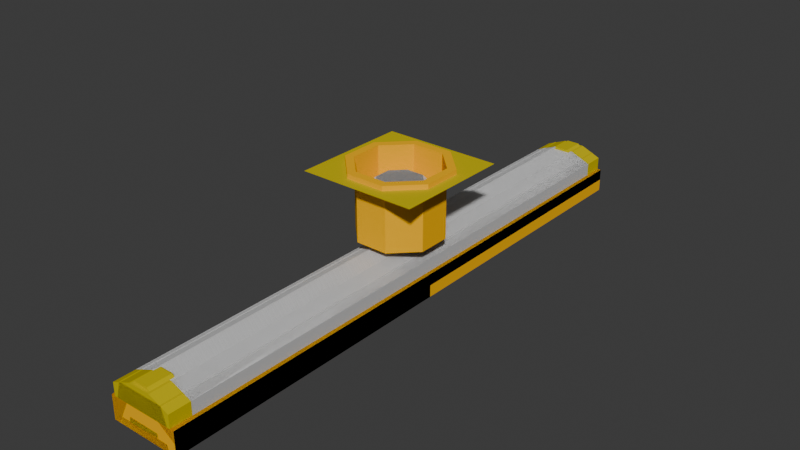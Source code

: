# Source: interior_light.blend  (saved by Blender 4.5.87; exported with 4.5.12 LTS)
import bpy
from mathutils import Matrix  # noqa: F401  (used for matrix-valued properties, if any)

bpy.ops.wm.read_factory_settings(use_empty=True)
scene = bpy.context.scene
scene.name = 'Scene'

# ---- collections
col_collection = bpy.data.collections.new('Collection'); scene.collection.children.link(col_collection)
col_type1 = bpy.data.collections.new('type1'); scene.collection.children.link(col_type1)
col_type2 = bpy.data.collections.new('type2'); scene.collection.children.link(col_type2)
col_type3 = bpy.data.collections.new('type3'); scene.collection.children.link(col_type3)
col_type4 = bpy.data.collections.new('type4'); scene.collection.children.link(col_type4)
col_type5 = bpy.data.collections.new('type5'); scene.collection.children.link(col_type5)
col_downlight = bpy.data.collections.new('downlight'); scene.collection.children.link(col_downlight)

# ---- materials (node trees are filled in below, after node groups)
mat_color_c01 = bpy.data.materials.new('Color_C01')
mat_color_c01.diffuse_color = (1.0, 0.4941, 0.0, 1.0)
mat_color_lightgray = bpy.data.materials.new('color_lightgray')
mat_color_lightgray.diffuse_color = (0.7843, 0.7843, 0.7843, 1.0)
mat_color_white = bpy.data.materials.new('color_white')
mat_color_c02 = bpy.data.materials.new('Color_C02')
mat_color_c02.diffuse_color = (0.6078, 0.4902, 0.0, 1.0)
mat_materialadditive = bpy.data.materials.new('MATERIALadditive')
mat_materialadditive.diffuse_color = (1.0, 1.0, 1.0, 0.7608)
mat_materialglass = bpy.data.materials.new('MATERIALglass')
mat_auto_5 = bpy.data.materials.new('__auto_5')
mat_auto_5.diffuse_color = (0.3294, 0.3294, 0.3294, 1.0)

# ---- material node trees
mat_color_c01.use_nodes = True; mat_color_c01.node_tree.nodes.clear()
_N = mat_color_c01.node_tree.nodes; _L = mat_color_c01.node_tree.links
n0 = _N.new('ShaderNodeBsdfPrincipled'); n0.name = 'プリンシプルBSDF'; n0.location = (0, 300)
n0.inputs[0].default_value = (1.0, 0.4941, 0.0, 1.0)
n0.inputs[13].default_value = 0.0
n1 = _N.new('ShaderNodeOutputMaterial'); n1.name = 'マテリアル出力'; n1.location = (300, 300)
_L.new(n0.outputs[0], n1.inputs[0])
n1.is_active_output = True
mat_color_lightgray.use_nodes = True; mat_color_lightgray.node_tree.nodes.clear()
_N = mat_color_lightgray.node_tree.nodes; _L = mat_color_lightgray.node_tree.links
n0 = _N.new('ShaderNodeBsdfPrincipled'); n0.name = 'プリンシプルBSDF'; n0.location = (0, 300)
n0.inputs[0].default_value = (0.7843, 0.7843, 0.7843, 1.0)
n0.inputs[13].default_value = 0.0
n1 = _N.new('ShaderNodeOutputMaterial'); n1.name = 'マテリアル出力'; n1.location = (300, 300)
_L.new(n0.outputs[0], n1.inputs[0])
n1.is_active_output = True
mat_color_white.use_nodes = True; mat_color_white.node_tree.nodes.clear()
_N = mat_color_white.node_tree.nodes; _L = mat_color_white.node_tree.links
n0 = _N.new('ShaderNodeBsdfPrincipled'); n0.name = 'プリンシプルBSDF'; n0.location = (10, 300)
n0.inputs[0].default_value = (1.0, 1.0, 1.0, 1.0)
n1 = _N.new('ShaderNodeOutputMaterial'); n1.name = 'マテリアル出力'; n1.location = (300, 300)
_L.new(n0.outputs[0], n1.inputs[0])
n1.is_active_output = True
mat_color_c02.use_nodes = True; mat_color_c02.node_tree.nodes.clear()
_N = mat_color_c02.node_tree.nodes; _L = mat_color_c02.node_tree.links
n0 = _N.new('ShaderNodeBsdfPrincipled'); n0.name = 'プリンシプルBSDF'; n0.location = (0, 300)
n0.inputs[0].default_value = (0.6078, 0.4902, 0.0, 1.0)
n0.inputs[13].default_value = 0.0
n1 = _N.new('ShaderNodeOutputMaterial'); n1.name = 'マテリアル出力'; n1.location = (300, 300)
_L.new(n0.outputs[0], n1.inputs[0])
n1.is_active_output = True
mat_materialadditive.use_nodes = True; mat_materialadditive.node_tree.nodes.clear()
_N = mat_materialadditive.node_tree.nodes; _L = mat_materialadditive.node_tree.links
n0 = _N.new('ShaderNodeBsdfPrincipled'); n0.name = 'プリンシプルBSDF'; n0.location = (0, 300)
n0.inputs[0].default_value = (1.0, 1.0, 1.0, 0.7608)
n0.inputs[4].default_value = 0.7608
n0.inputs[13].default_value = 0.0
n1 = _N.new('ShaderNodeOutputMaterial'); n1.name = 'マテリアル出力'; n1.location = (300, 300)
_L.new(n0.outputs[0], n1.inputs[0])
n1.is_active_output = True
mat_materialglass.use_nodes = True; mat_materialglass.node_tree.nodes.clear()
_N = mat_materialglass.node_tree.nodes; _L = mat_materialglass.node_tree.links
n0 = _N.new('ShaderNodeBsdfPrincipled'); n0.name = 'プリンシプルBSDF'; n0.location = (10, 300)
n1 = _N.new('ShaderNodeOutputMaterial'); n1.name = 'マテリアル出力'; n1.location = (300, 300)
_L.new(n0.outputs[0], n1.inputs[0])
n1.is_active_output = True
mat_auto_5.use_nodes = True; mat_auto_5.node_tree.nodes.clear()
_N = mat_auto_5.node_tree.nodes; _L = mat_auto_5.node_tree.links
n0 = _N.new('ShaderNodeBsdfPrincipled'); n0.name = 'プリンシプルBSDF'; n0.location = (0, 300)
n0.inputs[0].default_value = (0.3294, 0.3294, 0.3294, 1.0)
n0.inputs[13].default_value = 0.0
n1 = _N.new('ShaderNodeOutputMaterial'); n1.name = 'マテリアル出力'; n1.location = (300, 300)
_L.new(n0.outputs[0], n1.inputs[0])
n1.is_active_output = True

# ---- world
world_world = bpy.data.worlds.new('World'); scene.world = world_world
world_world.use_nodes = True; world_world.node_tree.nodes.clear()
_N = world_world.node_tree.nodes; _L = world_world.node_tree.links
n0 = _N.new('ShaderNodeOutputWorld'); n0.name = 'World Output'; n0.location = (300, 300)
n1 = _N.new('ShaderNodeBackground'); n1.name = 'Background'; n1.location = (10, 300)
n1.inputs[0].default_value = (0.05088, 0.05088, 0.05088, 1.0)
_L.new(n1.outputs[0], n0.inputs[0])
n0.is_active_output = True
world_world.color = (0.05088, 0.05088, 0.05088)
world_world.sun_shadow_jitter_overblur = 0.0

# ---- meshes
me_002 = bpy.data.meshes.new('立方体.002')
me_002.from_pydata([(-0.025, 0.57, -0.075), (-0.025, 0.62, -0.075), (0.025, 0.57, -0.075), (0.025, 0.62, -0.075), (-0.014, 0.57, -0.025), (-0.025, 0.57, -0.036), (-0.025, 0.62, -0.036), (-0.014, 0.62, -0.025), (0.025, 0.57, -0.036), (0.014, 0.57, -0.025), (0.014, 0.62, -0.025), (0.025, 0.62, -0.036), (0.0, 0.57, -0.034), (0.0, 0.55, -0.034), (0.01386, 0.57, -0.042), (0.01386, 0.55, -0.042), (0.01386, 0.57, -0.058), (0.01386, 0.55, -0.058), (0.0, 0.57, -0.066), (0.0, 0.55, -0.066), (-0.01386, 0.57, -0.058), (-0.01386, 0.55, -0.058), (-0.01386, 0.57, -0.042), (-0.01386, 0.55, -0.042), (-0.075, 0.625, -0.125), (0.075, 0.625, -0.125), (-0.025, -0.57, -0.075), (-0.025, -0.62, -0.075), (0.025, -0.57, -0.075), (0.025, -0.62, -0.075), (-0.014, -0.57, -0.025), (-0.025, -0.57, -0.036), (-0.025, -0.62, -0.036), (-0.014, -0.62, -0.025), (0.025, -0.57, -0.036), (0.014, -0.57, -0.025), (0.014, -0.62, -0.025), (0.025, -0.62, -0.036), (0.0, -0.57, -0.034), (0.0, -0.55, -0.034), (0.01386, -0.57, -0.042), (0.01386, -0.55, -0.042), (0.01386, -0.57, -0.058), (0.01386, -0.55, -0.058), (0.0, -0.57, -0.066), (0.0, -0.55, -0.066), (-0.01386, -0.57, -0.058), (-0.01386, -0.55, -0.058), (-0.01386, -0.57, -0.042), (-0.01386, -0.55, -0.042), (-0.075, -0.625, -0.125), (0.075, -0.625, -0.125), (-0.075, 0.625, -0.1), (-0.04, 0.625, -0.075), (-0.04, -0.625, -0.075), (-0.075, -0.625, -0.1), (0.04, 0.625, -0.075), (0.075, 0.625, -0.1), (0.075, -0.625, -0.1), (0.04, -0.625, -0.075), (-8.841e-09, 0.55, -0.034), (-8.841e-09, -0.55, -0.034), (0.01386, 0.55, -0.042), (0.01386, -0.55, -0.042), (0.01386, 0.55, -0.058), (0.01386, -0.55, -0.058), (-8.841e-09, 0.55, -0.066), (-8.841e-09, -0.55, -0.066), (-0.01386, 0.55, -0.058), (-0.01386, -0.55, -0.058), (-0.01386, 0.55, -0.042), (-0.01386, -0.55, -0.042)], [], [(10, 7, 4, 9), (3, 11, 8, 2), (0, 5, 6, 1), (1, 6, 7, 10, 11, 3), (4, 7, 6, 5), (10, 9, 8, 11), (2, 8, 9, 4, 5, 0), (12, 13, 15, 14), (14, 15, 17, 16), (16, 17, 19, 18), (18, 19, 21, 20), (20, 21, 23, 22), (22, 23, 13, 12), (50, 24, 25, 51), (24, 52, 53, 56, 57, 25), (50, 51, 58, 59, 54, 55), (59, 56, 53, 54), (15, 13, 23, 21, 19, 17), (36, 35, 30, 33), (29, 28, 34, 37), (26, 27, 32, 31), (27, 29, 37, 36, 33, 32), (30, 31, 32, 33), (36, 37, 34, 35), (28, 26, 31, 30, 35, 34), (38, 40, 41, 39), (40, 42, 43, 41), (42, 44, 45, 43), (44, 46, 47, 45), (46, 48, 49, 47), (48, 38, 39, 49), (41, 43, 45, 47, 49, 39), (52, 55, 54, 53), (24, 50, 55, 52), (58, 57, 56, 59), (51, 25, 57, 58), (60, 61, 63, 62), (62, 63, 65, 64), (64, 65, 67, 66), (66, 67, 69, 68), (68, 69, 71, 70), (70, 71, 61, 60)])
me_002.polygons.foreach_set('material_index', [3, 3, 3, 3, 3, 3, 3, 1, 1, 1, 1, 1, 1, 0, 0, 0, 0, 1, 3, 3, 3, 3, 3, 3, 3, 1, 1, 1, 1, 1, 1, 1, 0, 0, 0, 0, 2, 2, 2, 2, 2, 2])
_uv = me_002.uv_layers.new(name='UVマップ')
_uv.uv.foreach_set('vector', [0.6917, 0.5, 0.8083, 0.5, 0.8083, 0.75, 0.6917, 0.75, 0.375, 0.5, 0.5717, 0.5, 0.5717, 0.75, 0.375, 0.75, 0.375, 0.0, 0.5717, 0.0, 0.5717, 0.25, 0.375, 0.25, 0.375, 0.25, 0.5717, 0.25, 0.625, 0.3167, 0.625, 0.4333, 0.5717, 0.5, 0.375, 0.5, 0.625, 0.0, 0.625, 0.25, 0.5717, 0.25, 0.5717, 0.0, 0.6917, 0.5, 0.6917, 0.75, 0.5717, 0.75, 0.5717, 0.5, 0.375, 0.75, 0.5717, 0.75, 0.625, 0.8167, 0.625, 0.9333, 0.5717, 1.0, 0.375, 1.0, 1.0, 0.5, 1.0, 1.0, 0.8333, 1.0, 0.8333, 0.5, 0.8333, 0.5, 0.8333, 1.0, 0.6667, 1.0, 0.6667, 0.5, 0.6667, 0.5, 0.6667, 1.0, 0.5, 1.0, 0.5, 0.5, 0.5, 0.5, 0.5, 1.0, 0.3333, 1.0, 0.3333, 0.5, 0.3333, 0.5, 0.3333, 1.0, 0.1667, 1.0, 0.1667, 0.5, 0.1667, 0.5, 0.1667, 1.0, -8.941e-08, 1.0, -8.941e-08, 0.5, 0.125, 0.5, 0.125, 0.5, 0.375, 0.5, 0.375, 0.5, 0.375, 0.25, 0.5, 0.25, 0.625, 0.2917, 0.625, 0.4583, 0.5, 0.5, 0.375, 0.5, 0.375, 0.25, 0.375, 0.5, 0.5, 0.5, 0.625, 0.4583, 0.625, 0.2917, 0.5, 0.25, 0.6667, 0.5, 0.6667, 0.5, 0.8333, 0.5, 0.8333, 0.5, 0.8333, 1.0, -8.941e-08, 1.0, 0.1667, 1.0, 0.3333, 1.0, 0.5, 1.0, 0.6667, 1.0, 0.6917, 0.5, 0.6917, 0.75, 0.8083, 0.75, 0.8083, 0.5, 0.375, 0.5, 0.375, 0.75, 0.5717, 0.75, 0.5717, 0.5, 0.375, 0.0, 0.375, 0.25, 0.5717, 0.25, 0.5717, 0.0, 0.375, 0.25, 0.375, 0.5, 0.5717, 0.5, 0.625, 0.4333, 0.625, 0.3167, 0.5717, 0.25, 0.625, 0.0, 0.5717, 0.0, 0.5717, 0.25, 0.625, 0.25, 0.6917, 0.5, 0.5717, 0.5, 0.5717, 0.75, 0.6917, 0.75, 0.375, 0.75, 0.375, 1.0, 0.5717, 1.0, 0.625, 0.9333, 0.625, 0.8167, 0.5717, 0.75, 1.0, 0.5, 0.8333, 0.5, 0.8333, 1.0, 1.0, 1.0, 0.8333, 0.5, 0.6667, 0.5, 0.6667, 1.0, 0.8333, 1.0, 0.6667, 0.5, 0.5, 0.5, 0.5, 1.0, 0.6667, 1.0, 0.5, 0.5, 0.3333, 0.5, 0.3333, 1.0, 0.5, 1.0, 0.3333, 0.5, 0.1667, 0.5, 0.1667, 1.0, 0.3333, 1.0, 0.1667, 0.5, -8.941e-08, 0.5, -8.941e-08, 1.0, 0.1667, 1.0, 0.8333, 1.0, 0.6667, 1.0, 0.5, 1.0, 0.3333, 1.0, 0.1667, 1.0, -8.941e-08, 1.0, 0.5, 0.25, 0.5, 0.25, 0.625, 0.25, 0.625, 0.25, 0.375, 0.25, 0.375, 0.25, 0.5, 0.25, 0.5, 0.25, 0.5, 0.5, 0.5, 0.5, 0.6667, 0.5, 0.6667, 0.5, 0.375, 0.5, 0.375, 0.5, 0.5, 0.5, 0.5, 0.5, 1.0, 0.5, 1.0, 1.0, 0.8333, 1.0, 0.8333, 0.5, 0.8333, 0.5, 0.8333, 1.0, 0.6667, 1.0, 0.6667, 0.5, 0.6667, 0.5, 0.6667, 1.0, 0.5, 1.0, 0.5, 0.5, 0.5, 0.5, 0.5, 1.0, 0.3333, 1.0, 0.3333, 0.5, 0.3333, 0.5, 0.3333, 1.0, 0.1667, 1.0, 0.1667, 0.5, 0.1667, 0.5, 0.1667, 1.0, -8.941e-08, 1.0, -8.941e-08, 0.5])
me_002.materials.append(mat_color_c01)
me_002.materials.append(mat_color_lightgray)
me_002.materials.append(mat_color_white)
me_002.materials.append(mat_color_c02)
me_002.update()
me_001 = bpy.data.meshes.new('円柱.001')
me_001.from_pydata([(0.0, 0.55, 0.016), (0.0, -0.55, 0.016), (0.01386, 0.55, 0.008), (0.01386, -0.55, 0.008), (0.01386, 0.55, -0.008), (0.01386, -0.55, -0.008), (0.0, 0.55, -0.016), (0.0, -0.55, -0.016), (-0.01386, 0.55, -0.008), (-0.01386, -0.55, -0.008), (-0.01386, 0.55, 0.008), (-0.01386, -0.55, 0.008)], [], [(0, 1, 3, 2), (2, 3, 5, 4), (4, 5, 7, 6), (6, 7, 9, 8), (8, 9, 11, 10), (10, 11, 1, 0)])
_uv = me_001.uv_layers.new(name='UVマップ')
_uv.uv.foreach_set('vector', [1.0, 0.5, 1.0, 1.0, 0.8333, 1.0, 0.8333, 0.5, 0.8333, 0.5, 0.8333, 1.0, 0.6667, 1.0, 0.6667, 0.5, 0.6667, 0.5, 0.6667, 1.0, 0.5, 1.0, 0.5, 0.5, 0.5, 0.5, 0.5, 1.0, 0.3333, 1.0, 0.3333, 0.5, 0.3333, 0.5, 0.3333, 1.0, 0.1667, 1.0, 0.1667, 0.5, 0.1667, 0.5, 0.1667, 1.0, -8.941e-08, 1.0, -8.941e-08, 0.5])
me_001.materials.append(mat_materialadditive)
me_001.update()
me_003 = bpy.data.meshes.new('立方体.003')
me_003.from_pydata([(1.311e-09, 0.555, -0.064), (1.311e-09, 0.535, -0.064), (1.311e-09, 0.555, -0.096), (1.311e-09, 0.535, -0.096), (-0.01386, 0.555, -0.088), (-0.01386, 0.535, -0.088), (-0.01386, 0.555, -0.072), (-0.01386, 0.535, -0.072), (-0.06, 0.625, -0.125), (-0.06, 1.311e-09, -0.125), (-0.055, 0.625, -0.11), (-0.055, 1.748e-09, -0.11), (1.311e-09, 0.535, -0.064), (0.0, 0.0, -0.064), (1.311e-09, 0.535, -0.096), (0.0, 0.0, -0.096), (-0.01386, 0.535, -0.088), (-0.01386, 0.0, -0.088), (-0.01386, 0.535, -0.072), (-0.01386, 0.0, -0.072), (3.553e-15, 0.555, -0.05), (-0.02598, 0.555, -0.065), (-0.035, 0.555, -0.11), (-0.035, 0.625, -0.11), (3.553e-15, 0.61, -0.05), (-0.033, 0.625, -0.1), (-0.02598, 0.6145, -0.065), (0.01386, 0.555, -0.088), (0.01386, 0.535, -0.088), (0.01386, 0.555, -0.072), (0.01386, 0.535, -0.072), (0.06, 0.625, -0.125), (0.06, -1.311e-09, -0.125), (0.055, 0.625, -0.11), (0.055, -1.748e-09, -0.11), (0.01386, 0.535, -0.088), (0.01386, 0.0, -0.088), (0.01386, 0.535, -0.072), (0.01386, 0.0, -0.072), (0.02598, 0.555, -0.065), (0.035, 0.555, -0.11), (0.035, 0.625, -0.11), (0.033, 0.625, -0.1), (0.02598, 0.6145, -0.065)], [], [(2, 3, 5, 4), (4, 5, 7, 6), (6, 7, 1, 0), (33, 10, 11, 34), (32, 9, 8, 31), (8, 9, 11, 10), (14, 15, 17, 16), (16, 17, 19, 18), (18, 19, 13, 12), (26, 43, 42, 25), (24, 43, 26), (2, 27, 28, 3), (27, 29, 30, 28), (29, 0, 1, 30), (31, 33, 34, 32), (25, 42, 41, 23), (14, 35, 36, 15), (35, 37, 38, 36), (37, 12, 13, 38), (31, 8, 10, 33), (25, 23, 22), (21, 26, 25, 22), (42, 40, 41), (39, 40, 42, 43), (20, 24, 26, 21), (20, 39, 43, 24), (20, 21, 22, 40, 39)])
me_003.polygons.foreach_set('material_index', [1, 1, 1, 0, 0, 0, 2, 2, 2, 3, 3, 1, 1, 1, 0, 3, 2, 2, 2, 0, 3, 3, 3, 3, 3, 3, 3])
_uv = me_003.uv_layers.new(name='UVマップ')
_uv.uv.foreach_set('vector', [0.5, 0.5, 0.5, 1.0, 0.3333, 1.0, 0.3333, 0.5, 0.3333, 0.5, 0.3333, 1.0, 0.1667, 1.0, 0.1667, 0.5, 0.1667, 0.5, 0.1667, 1.0, -8.941e-08, 1.0, -8.941e-08, 0.5, 0.5, 0.25, 0.5, 0.25, 0.5, 0.25, 0.5, 0.25, 0.125, 0.5, 0.125, 0.5, 0.125, 0.5, 0.125, 0.5, 0.375, 0.25, 0.375, 0.25, 0.5, 0.25, 0.5, 0.25, 0.5, 0.5, 0.5, 1.0, 0.3333, 1.0, 0.3333, 0.5, 0.3333, 0.5, 0.3333, 1.0, 0.1667, 1.0, 0.1667, 0.5, 0.1667, 0.5, 0.1667, 1.0, -8.941e-08, 1.0, -8.941e-08, 0.5, 0.8333, 0.925, 0.8333, 0.925, 0.75, 1.0, 0.75, 1.0, 1.0, 0.75, 0.8333, 0.925, 0.8333, 0.925, 0.5, 0.5, 0.3333, 0.5, 0.3333, 1.0, 0.5, 1.0, 0.3333, 0.5, 0.1667, 0.5, 0.1667, 1.0, 0.3333, 1.0, 0.1667, 0.5, -8.941e-08, 0.5, -8.941e-08, 1.0, 0.1667, 1.0, 0.375, 0.25, 0.5, 0.25, 0.5, 0.25, 0.375, 0.25, 0.75, 1.0, 0.75, 1.0, 0.6667, 1.0, 0.6667, 1.0, 0.5, 0.5, 0.3333, 0.5, 0.3333, 1.0, 0.5, 1.0, 0.3333, 0.5, 0.1667, 0.5, 0.1667, 1.0, 0.3333, 1.0, 0.1667, 0.5, -8.941e-08, 0.5, -8.941e-08, 1.0, 0.1667, 1.0, 0.375, 0.25, 0.375, 0.25, 0.5, 0.25, 0.5, 0.25, 0.75, 1.0, 0.6667, 1.0, 0.0, 0.0, 0.0, 0.0, 0.8333, 0.925, 0.75, 1.0, 0.0, 0.0, 0.75, 1.0, 0.0, 0.0, 0.6667, 1.0, 0.0, 0.0, 0.0, 0.0, 0.75, 1.0, 0.8333, 0.925, 0.0, 0.0, 1.0, 0.75, 0.8333, 0.925, 0.0, 0.0, 0.0, 0.0, 0.0, 0.0, 0.8333, 0.925, 1.0, 0.75, 0.0, 0.0, 0.0, 0.0, 0.0, 0.0, 0.0, 0.0, 0.0, 0.0])
me_003.materials.append(mat_color_c01)
me_003.materials.append(mat_color_lightgray)
me_003.materials.append(mat_color_white)
me_003.materials.append(mat_color_c02)
me_003.update()
me_002_1 = bpy.data.meshes.new('円柱.002')
me_002_1.from_pydata([(-8.464e-09, 0.535, -0.014), (-3.294e-08, -0.535, -0.014), (0.01386, 0.535, -0.022), (0.01386, -0.535, -0.022), (0.01386, 0.535, -0.038), (0.01386, -0.535, -0.038), (-8.464e-09, 0.535, -0.046), (-3.294e-08, -0.535, -0.046), (-0.01386, 0.535, -0.038), (-0.01386, -0.535, -0.038), (-0.01386, 0.535, -0.022), (-0.01386, -0.535, -0.022)], [], [(0, 1, 3, 2), (2, 3, 5, 4), (4, 5, 7, 6), (6, 7, 9, 8), (8, 9, 11, 10), (10, 11, 1, 0)])
_uv = me_002_1.uv_layers.new(name='UVマップ')
_uv.uv.foreach_set('vector', [1.0, 0.5, 1.0, 1.0, 0.8333, 1.0, 0.8333, 0.5, 0.8333, 0.5, 0.8333, 1.0, 0.6667, 1.0, 0.6667, 0.5, 0.6667, 0.5, 0.6667, 1.0, 0.5, 1.0, 0.5, 0.5, 0.5, 0.5, 0.5, 1.0, 0.3333, 1.0, 0.3333, 0.5, 0.3333, 0.5, 0.3333, 1.0, 0.1667, 1.0, 0.1667, 0.5, 0.1667, 0.5, 0.1667, 1.0, -8.941e-08, 1.0, -8.941e-08, 0.5])
me_002_1.materials.append(mat_materialadditive)
me_002_1.update()
me_007 = bpy.data.meshes.new('立方体.007')
me_007.from_pydata([(0.06667, -0.075, 0.58), (0.06667, -0.04795, 0.58), (0.02341, -0.03003, 0.58), (-0.06667, -0.075, 0.58), (-0.06667, -0.04795, 0.58), (-0.02341, -0.03003, 0.58), (0.06667, -0.075, -0.58), (0.06667, -0.04795, -0.58), (0.02341, -0.03003, -0.58), (-0.06667, -0.075, -0.58), (-0.06667, -0.04795, -0.58), (-0.02341, -0.03003, -0.58)], [], [(5, 2, 8, 11), (7, 1, 0, 6), (8, 2, 1, 7), (10, 9, 3, 4), (11, 10, 4, 5)])
_uv = me_007.uv_layers.new(name='UVマップ')
_uv.uv.foreach_set('vector', [0.0, 0.0, 0.0, 0.0, 0.0, 0.0, 0.0, 0.0, 0.0, 0.0, 0.0, 0.0, 0.0, 0.0, 0.0, 0.0, 0.0, 0.0, 0.0, 0.0, 0.0, 0.0, 0.0, 0.0, 0.0, 0.0, 0.0, 0.0, 0.0, 0.0, 0.0, 0.0, 0.0, 0.0, 0.0, 0.0, 0.0, 0.0, 0.0, 0.0])
me_007.materials.append(mat_materialadditive)
me_007.update()
me_008 = bpy.data.meshes.new('立方体.008')
me_008.from_pydata([(0.06667, -0.075, 0.58), (0.06667, -0.04795, 0.58), (0.02341, -0.03003, 0.58), (0.075, -0.125, 0.625), (0.075, -0.075, 0.625), (0.06667, -0.075, 0.625), (0.06667, -0.04795, 0.625), (0.02341, -0.03003, 0.625), (-0.06667, -0.075, 0.58), (-0.06667, -0.04795, 0.58), (-0.02341, -0.03003, 0.58), (-0.075, -0.125, 0.625), (-0.075, -0.075, 0.625), (-0.06667, -0.075, 0.625), (-0.06667, -0.04795, 0.625), (-0.02341, -0.03003, 0.625), (0.06667, -0.075, -0.58), (0.06667, -0.04795, -0.58), (0.02341, -0.03003, -0.58), (0.075, -0.125, -0.625), (0.075, -0.075, -0.625), (0.06667, -0.075, -0.625), (0.06667, -0.04795, -0.625), (0.02341, -0.03003, -0.625), (-0.06667, -0.075, -0.58), (-0.06667, -0.04795, -0.58), (-0.02341, -0.03003, -0.58), (-0.075, -0.125, -0.625), (-0.075, -0.075, -0.625), (-0.06667, -0.075, -0.625), (-0.06667, -0.04795, -0.625), (-0.02341, -0.03003, -0.625)], [], [(25, 24, 8, 9), (18, 2, 1, 17), (2, 10, 15, 7), (17, 1, 0, 16), (7, 15, 14, 13, 5, 6), (26, 25, 9, 10), (6, 5, 0, 1), (7, 6, 1, 2), (12, 28, 27, 11), (18, 26, 10, 2), (28, 20, 19, 27), (14, 9, 8, 13), (15, 10, 9, 14), (12, 11, 3, 4), (19, 3, 11, 27), (21, 29, 30, 31, 23, 22), (23, 31, 26, 18), (22, 17, 16, 21), (23, 18, 17, 22), (3, 19, 20, 4), (30, 29, 24, 25), (31, 30, 25, 26), (28, 12, 4, 20)])
me_008.polygons.foreach_set('material_index', [1, 1, 2, 1, 2, 1, 2, 2, 0, 1, 0, 2, 2, 0, 0, 2, 2, 2, 2, 0, 2, 2, 0])
_uv = me_008.uv_layers.new(name='UVマップ')
_uv.uv.foreach_set('vector', [0.0, 0.0, 0.0, 0.0, 0.0, 0.0, 0.0, 0.0, 0.0, 0.0, 0.0, 0.0, 0.0, 0.0, 0.0, 0.0, 0.0, 0.0, 0.0, 0.0, 0.0, 0.0, 0.0, 0.0, 0.0, 0.0, 0.0, 0.0, 0.0, 0.0, 0.0, 0.0, 0.0, 0.0, 0.0, 0.0, 0.0, 0.0, 0.0, 0.0, 0.0, 0.0, 0.0, 0.0, 0.0, 0.0, 0.0, 0.0, 0.0, 0.0, 0.0, 0.0, 0.0, 0.0, 0.0, 0.0, 0.0, 0.0, 0.0, 0.0, 0.0, 0.0, 0.0, 0.0, 0.0, 0.0, 0.0, 0.0, 0.625, 0.5, 0.625, 0.5, 0.625, 0.75, 0.625, 0.75, 0.0, 0.0, 0.0, 0.0, 0.0, 0.0, 0.0, 0.0, 0.625, 0.5, 0.625, 0.5, 0.625, 0.75, 0.625, 0.75, 0.0, 0.0, 0.0, 0.0, 0.0, 0.0, 0.0, 0.0, 0.0, 0.0, 0.0, 0.0, 0.0, 0.0, 0.0, 0.0, 0.625, 0.5, 0.625, 0.75, 0.625, 0.75, 0.625, 0.5, 0.625, 0.75, 0.625, 0.75, 0.625, 0.75, 0.625, 0.75, 0.0, 0.0, 0.0, 0.0, 0.0, 0.0, 0.0, 0.0, 0.0, 0.0, 0.0, 0.0, 0.0, 0.0, 0.0, 0.0, 0.0, 0.0, 0.0, 0.0, 0.0, 0.0, 0.0, 0.0, 0.0, 0.0, 0.0, 0.0, 0.0, 0.0, 0.0, 0.0, 0.0, 0.0, 0.0, 0.0, 0.625, 0.75, 0.625, 0.75, 0.625, 0.5, 0.625, 0.5, 0.0, 0.0, 0.0, 0.0, 0.0, 0.0, 0.0, 0.0, 0.0, 0.0, 0.0, 0.0, 0.0, 0.0, 0.0, 0.0, 0.625, 0.5, 0.625, 0.5, 0.625, 0.5, 0.625, 0.5])
me_008.materials.append(mat_color_c01)
me_008.materials.append(mat_color_white)
me_008.materials.append(mat_color_c02)
me_008.update()
me_011 = bpy.data.meshes.new('立方体.011')
me_011.from_pydata([(0.06, -0.075, 0.58), (0.05, -0.04, 0.58), (0.075, -0.125, 0.625), (0.075, -0.075, 0.625), (0.06, -0.075, 0.625), (0.05, -0.04, 0.625), (-0.06, -0.075, 0.58), (-0.05, -0.04, 0.58), (-0.075, -0.125, 0.625), (-0.075, -0.075, 0.625), (-0.06, -0.075, 0.625), (-0.05, -0.04, 0.625), (0.06, -0.075, -0.58), (0.05, -0.04, -0.58), (0.075, -0.125, -0.625), (0.075, -0.075, -0.625), (0.06, -0.075, -0.625), (0.05, -0.04, -0.625), (-0.06, -0.075, -0.58), (-0.05, -0.04, -0.58), (-0.075, -0.125, -0.625), (-0.075, -0.075, -0.625), (-0.06, -0.075, -0.625), (-0.05, -0.04, -0.625)], [], [(19, 18, 6, 7), (13, 1, 0, 12), (5, 11, 10, 4), (13, 17, 23, 19), (5, 4, 0, 1), (9, 21, 20, 8), (11, 7, 6, 10), (13, 19, 7, 1), (14, 2, 8, 20), (16, 22, 23, 17), (5, 1, 7, 11), (17, 13, 12, 16), (2, 14, 15, 3), (23, 22, 18, 19), (21, 9, 3, 15), (9, 8, 2, 3), (20, 21, 15, 14)])
me_011.polygons.foreach_set('material_index', [1, 1, 2, 2, 2, 0, 2, 1, 0, 2, 2, 2, 0, 2, 0, 0, 0])
_uv = me_011.uv_layers.new(name='UVマップ')
_uv.uv.foreach_set('vector', [0.0, 0.0, 0.0, 0.0, 0.0, 0.0, 0.0, 0.0, 0.0, 0.0, 0.0, 0.0, 0.0, 0.0, 0.0, 0.0, 0.0, 0.0, 0.0, 0.0, 0.0, 0.0, 0.0, 0.0, 0.0, 0.0, 0.0, 0.0, 0.0, 0.0, 0.0, 0.0, 0.0, 0.0, 0.0, 0.0, 0.0, 0.0, 0.0, 0.0, 0.625, 0.5, 0.625, 0.5, 0.625, 0.75, 0.625, 0.75, 0.0, 0.0, 0.0, 0.0, 0.0, 0.0, 0.0, 0.0, 0.0, 0.0, 0.0, 0.0, 0.0, 0.0, 0.0, 0.0, 0.625, 0.75, 0.625, 0.75, 0.625, 0.75, 0.625, 0.75, 0.0, 0.0, 0.0, 0.0, 0.0, 0.0, 0.0, 0.0, 0.0, 0.0, 0.0, 0.0, 0.0, 0.0, 0.0, 0.0, 0.0, 0.0, 0.0, 0.0, 0.0, 0.0, 0.0, 0.0, 0.625, 0.75, 0.625, 0.75, 0.625, 0.5, 0.625, 0.5, 0.0, 0.0, 0.0, 0.0, 0.0, 0.0, 0.0, 0.0, 0.625, 0.5, 0.625, 0.5, 0.625, 0.5, 0.625, 0.5, 0.625, 0.5, 0.625, 0.75, 0.625, 0.75, 0.625, 0.5, 0.625, 0.75, 0.625, 0.5, 0.625, 0.5, 0.625, 0.75])
me_011.materials.append(mat_color_c01)
me_011.materials.append(mat_color_white)
me_011.materials.append(mat_color_c02)
me_011.update()
me_012 = bpy.data.meshes.new('立方体.012')
me_012.from_pydata([(0.06, -0.075, 0.58), (0.05, -0.04, 0.58), (-0.06, -0.075, 0.58), (-0.05, -0.04, 0.58), (0.06, -0.075, -0.58), (0.05, -0.04, -0.58), (-0.06, -0.075, -0.58), (-0.05, -0.04, -0.58)], [], [(7, 6, 2, 3), (5, 1, 0, 4), (5, 7, 3, 1)])
_uv = me_012.uv_layers.new(name='UVマップ')
_uv.uv.foreach_set('vector', [0.0, 0.0, 0.0, 0.0, 0.0, 0.0, 0.0, 0.0, 0.0, 0.0, 0.0, 0.0, 0.0, 0.0, 0.0, 0.0, 0.0, 0.0, 0.0, 0.0, 0.0, 0.0, 0.0, 0.0])
me_012.materials.append(mat_materialadditive)
me_012.update()
me_013 = bpy.data.meshes.new('立方体.013')
me_013.from_pydata([(0.0, -0.125, 0.0), (0.0, -0.125, 0.625), (0.0, -0.115, 0.0), (0.0, -0.115, 0.625), (0.075, -0.125, 0.0), (0.075, -0.125, 0.625), (0.06, -0.115, 0.0), (0.06, -0.115, 0.625), (0.0, -0.09, 0.62), (0.01, -0.08, 0.62), (0.03, -0.08, 0.62), (0.03, -0.09, 0.62), (0.015, -0.09, 0.62), (0.015, -0.115, 0.62), (0.015, -0.09, 0.575), (0.015, -0.115, 0.575), (0.0, -0.09, 0.0), (0.01, -0.08, 0.0), (0.03, -0.08, 0.0), (0.03, -0.09, 0.0), (0.015, -0.09, 0.0), (0.0, -0.115, 0.62), (0.015, -0.09, 0.575), (0.015, -0.115, 0.575), (0.015, -0.09, 0.0), (0.015, -0.115, 0.0)], [], [(2, 3, 7, 6), (6, 7, 5, 4), (4, 5, 1, 0), (7, 3, 1, 5), (10, 9, 12, 11), (8, 12, 9), (11, 19, 18, 10), (12, 13, 15, 14), (11, 12, 14, 20, 19), (9, 10, 18, 17), (13, 12, 8, 21), (9, 17, 16, 8), (22, 23, 25, 24)])
me_013.polygons.foreach_set('material_index', [0, 0, 0, 0, 1, 1, 1, 1, 1, 1, 1, 1, 2])
_uv = me_013.uv_layers.new(name='UVマップ')
_uv.uv.foreach_set('vector', [0.375, 0.25, 0.625, 0.25, 0.625, 0.5, 0.375, 0.5, 0.375, 0.5, 0.625, 0.5, 0.625, 0.75, 0.375, 0.75, 0.375, 0.75, 0.625, 0.75, 0.625, 1.0, 0.375, 1.0, 0.625, 0.5, 0.875, 0.5, 0.875, 0.75, 0.625, 0.75, 0.0, 0.0, 0.0, 0.0, 0.0, 0.0, 0.0, 0.0, 0.0, 0.0, 0.0, 0.0, 0.0, 0.0, 0.0, 0.0, 0.0, 0.0, 0.0, 0.0, 0.0, 0.0, 0.0, 0.0, 0.0, 0.0, 0.0, 0.0, 0.0, 0.0, 0.0, 0.0, 0.0, 0.0, 0.0, 0.0, 0.0, 0.0, 0.0, 0.0, 0.0, 0.0, 0.0, 0.0, 0.0, 0.0, 0.0, 0.0, 0.0, 0.0, 0.0, 0.0, 0.0, 0.0, 0.0, 0.0, 0.0, 0.0, 0.0, 0.0, 0.0, 0.0, 0.0, 0.0, 0.0, 0.0, 0.0, 0.0, 0.0, 0.0, 0.0, 0.0])
me_013.materials.append(mat_color_c01)
me_013.materials.append(mat_color_c02)
me_013.materials.append(mat_color_white)
me_013.update()
me_014 = bpy.data.meshes.new('立方体.014')
me_014.from_pydata([(0.015, -0.09, 0.575), (0.015, -0.115, 0.575), (0.015, -0.09, 0.0), (0.015, -0.115, 0.0), (0.055, -0.12, 0.575), (0.055, -0.12, 2.186e-10)], [], [(0, 1, 3, 2), (3, 1, 4, 5)])
_uv = me_014.uv_layers.new(name='UVマップ')
_uv.uv.foreach_set('vector', [0.0, 0.0, 0.0, 0.0, 0.0, 0.0, 0.0, 0.0, 0.0, 0.0, 0.0, 0.0, 0.0, 0.0, 0.0, 0.0])
me_014.materials.append(mat_materialadditive)
me_014.update()
me_024 = bpy.data.meshes.new('立方体.024')
me_024.from_pydata([(-0.125, -0.125, 0.125), (-0.125, 0.125, 0.125), (0.125, -0.125, 0.125), (0.125, 0.125, 0.125), (-0.03444, 0.08315, -0.01), (-0.03444, 0.08315, 0.135), (0.03444, 0.08315, -0.01), (0.03444, 0.08315, 0.135), (0.08315, 0.03444, -0.01), (0.08315, 0.03444, 0.135), (0.08315, -0.03444, -0.01), (0.08315, -0.03444, 0.135), (0.03444, -0.08315, -0.01), (0.03444, -0.08315, 0.135), (-0.03444, -0.08315, -0.01), (-0.03444, -0.08315, 0.135), (-0.08315, -0.03444, -0.01), (-0.08315, -0.03444, 0.135), (-0.08315, 0.03444, -0.01), (-0.08315, 0.03444, 0.135), (-0.04133, 0.09978, 0.135), (0.04133, 0.09978, 0.135), (0.09978, 0.04133, 0.135), (0.09978, -0.04133, 0.135), (0.04133, -0.09978, 0.135), (-0.04133, -0.09978, 0.135), (-0.09978, -0.04133, 0.135), (-0.09978, 0.04133, 0.135), (-0.04133, 0.09978, 0.125), (0.04133, 0.09978, 0.125), (0.09978, 0.04133, 0.125), (0.09978, -0.04133, 0.125), (0.04133, -0.09978, 0.125), (-0.04133, -0.09978, 0.125), (-0.09978, -0.04133, 0.125), (-0.09978, 0.04133, 0.125), (-0.02755, 0.06652, -0.01), (0.02755, 0.06652, -0.01), (-0.06652, 0.02755, -0.01), (-0.02755, 0.06652, 0.01), (0.02755, 0.06652, 0.01), (-0.06652, 0.02755, 0.01), (-0.06652, -0.02755, 0.01), (-0.06652, -0.02755, -0.01), (-0.02755, -0.06652, 0.01), (-0.02755, -0.06652, -0.01), (0.02755, -0.06652, 0.01), (0.02755, -0.06652, -0.01), (0.06652, -0.02755, 0.01), (0.06652, -0.02755, -0.01), (0.06652, 0.02755, 0.01), (0.06652, 0.02755, -0.01), (-0.01823, 0.04402, 0.1), (-0.02755, 0.06652, 0.075), (0.01823, 0.04402, 0.1), (-0.04402, 0.01823, 0.1), (-0.06652, 0.02755, 0.075), (-0.04402, -0.01823, 0.1), (-0.06652, -0.02755, 0.075), (-0.01823, -0.04402, 0.1), (-0.02755, -0.06652, 0.075), (0.01823, -0.04402, 0.1), (0.02755, -0.06652, 0.075), (0.04402, -0.01823, 0.1), (0.06652, -0.02755, 0.075), (0.04402, 0.01823, 0.1), (0.06652, 0.02755, 0.075), (0.02755, 0.06652, 0.075), (0.06652, 0.02755, 0.01), (0.02755, 0.06652, 0.01), (0.06652, -0.02755, 0.01), (0.02755, -0.06652, 0.01), (-0.02755, -0.06652, 0.01), (-0.06652, -0.02755, 0.01), (-0.06652, 0.02755, 0.01), (-0.02755, 0.06652, 0.01)], [], [(4, 6, 7, 5), (6, 8, 9, 7), (8, 10, 11, 9), (10, 12, 13, 11), (12, 14, 15, 13), (14, 16, 17, 15), (16, 18, 19, 17), (18, 4, 5, 19), (15, 17, 26, 25), (11, 13, 24, 23), (17, 19, 27, 26), (7, 9, 22, 21), (13, 15, 25, 24), (19, 5, 20, 27), (5, 7, 21, 20), (9, 11, 23, 22), (21, 22, 30, 29), (26, 27, 35, 34), (24, 25, 33, 32), (22, 23, 31, 30), (20, 21, 29, 28), (27, 20, 28, 35), (25, 26, 34, 33), (23, 24, 32, 31), (32, 2, 31), (32, 33, 0, 2), (30, 3, 29), (2, 3, 30, 31), (28, 1, 35), (3, 1, 28, 29), (34, 0, 33), (1, 0, 34, 35), (36, 39, 40, 37), (38, 41, 39, 36), (40, 39, 41, 42, 44, 46, 48, 50), (43, 42, 41, 38), (45, 44, 42, 43), (47, 46, 44, 45), (49, 48, 46, 47), (51, 50, 48, 49), (37, 40, 50, 51), (8, 6, 37), (37, 6, 4), (37, 4, 36), (36, 4, 18), (8, 37, 51), (38, 36, 18), (51, 49, 8), (38, 18, 16), (43, 38, 16), (10, 49, 47), (45, 43, 16), (12, 10, 47), (45, 16, 14), (12, 47, 45), (12, 45, 14), (49, 10, 8), (53, 56, 55, 52), (67, 53, 52, 54), (54, 52, 55, 57, 59, 61, 63, 65), (56, 58, 57, 55), (58, 60, 59, 57), (60, 62, 61, 59), (62, 64, 63, 61), (64, 66, 65, 63), (66, 67, 54, 65), (69, 67, 66, 68), (68, 66, 64, 70), (70, 64, 62, 71), (71, 62, 60, 72), (72, 60, 58, 73), (73, 58, 56, 74), (74, 56, 53, 75), (75, 53, 67, 69)])
me_024.polygons.foreach_set('material_index', [0, 0, 0, 0, 0, 0, 0, 0, 0, 0, 0, 0, 0, 0, 0, 0, 0, 0, 0, 0, 0, 0, 0, 0, 1, 1, 1, 1, 1, 1, 1, 1, 3, 3, 3, 3, 3, 3, 3, 3, 3, 0, 0, 0, 0, 0, 0, 0, 0, 0, 0, 0, 0, 0, 0, 0, 0, 2, 2, 2, 2, 2, 2, 2, 2, 2, 2, 2, 2, 2, 2, 2, 2, 2])
_uv = me_024.uv_layers.new(name='UVマップ')
_uv.uv.foreach_set('vector', [1.0, 0.5, 0.875, 0.5, 0.875, 1.0, 1.0, 1.0, 0.875, 0.5, 0.75, 0.5, 0.75, 1.0, 0.875, 1.0, 0.75, 0.5, 0.625, 0.5, 0.625, 1.0, 0.75, 1.0, 0.625, 0.5, 0.5, 0.5, 0.5, 1.0, 0.625, 1.0, 0.5, 0.5, 0.375, 0.5, 0.375, 1.0, 0.5, 1.0, 0.375, 0.5, 0.25, 0.5, 0.25, 1.0, 0.375, 1.0, 0.25, 0.5, 0.125, 0.5, 0.125, 1.0, 0.25, 1.0, 0.125, 0.5, 0.0, 0.5, 0.0, 1.0, 0.125, 1.0, 0.375, 1.0, 0.25, 1.0, 0.25, 1.0, 0.375, 1.0, 0.625, 1.0, 0.5, 1.0, 0.5, 1.0, 0.625, 1.0, 0.25, 1.0, 0.125, 1.0, 0.125, 1.0, 0.25, 1.0, 0.875, 1.0, 0.75, 1.0, 0.75, 1.0, 0.875, 1.0, 0.5, 1.0, 0.375, 1.0, 0.375, 1.0, 0.5, 1.0, 0.125, 1.0, 0.0, 1.0, 0.0, 1.0, 0.125, 1.0, 1.0, 1.0, 0.875, 1.0, 0.875, 1.0, 1.0, 1.0, 0.75, 1.0, 0.625, 1.0, 0.625, 1.0, 0.75, 1.0, 0.875, 1.0, 0.75, 1.0, 0.75, 1.0, 0.875, 1.0, 0.25, 1.0, 0.125, 1.0, 0.125, 1.0, 0.25, 1.0, 0.5, 1.0, 0.375, 1.0, 0.375, 1.0, 0.5, 1.0, 0.75, 1.0, 0.625, 1.0, 0.625, 1.0, 0.75, 1.0, 1.0, 1.0, 0.875, 1.0, 0.875, 1.0, 1.0, 1.0, 0.125, 1.0, 0.0, 1.0, 0.0, 1.0, 0.125, 1.0, 0.375, 1.0, 0.25, 1.0, 0.25, 1.0, 0.375, 1.0, 0.625, 1.0, 0.5, 1.0, 0.5, 1.0, 0.625, 1.0, 0.0, 0.0, 0.625, 0.75, 0.625, 1.0, 0.0, 0.0, 0.375, 1.0, 0.625, 1.0, 0.625, 0.75, 0.75, 1.0, 0.625, 0.5, 0.875, 1.0, 0.625, 0.75, 0.625, 0.5, 0.75, 1.0, 0.625, 1.0, 1.0, 1.0, 0.625, 0.25, 0.125, 1.0, 0.625, 0.5, 0.625, 0.25, 1.0, 1.0, 0.875, 1.0, 0.25, 1.0, 0.625, 0.0, 0.375, 1.0, 0.625, 0.25, 0.625, 0.0, 0.25, 1.0, 0.125, 1.0, 1.0, 0.5, 1.0, 0.6905, 0.875, 0.6905, 0.875, 0.5, 0.125, 0.5, 0.125, 0.6905, 0.0, 0.6905, 0.0, 0.5, 0.875, 0.6905, 1.0, 0.6905, 0.125, 0.6905, 0.25, 0.6905, 0.375, 0.6905, 0.5, 0.6905, 0.625, 0.6905, 0.75, 0.6905, 0.25, 0.5, 0.25, 0.6905, 0.125, 0.6905, 0.125, 0.5, 0.375, 0.5, 0.375, 0.6905, 0.25, 0.6905, 0.25, 0.5, 0.5, 0.5, 0.5, 0.6905, 0.375, 0.6905, 0.375, 0.5, 0.625, 0.5, 0.625, 0.6905, 0.5, 0.6905, 0.5, 0.5, 0.75, 0.5, 0.75, 0.6905, 0.625, 0.6905, 0.625, 0.5, 0.875, 0.5, 0.875, 0.6905, 0.75, 0.6905, 0.75, 0.5, 0.0, 0.0, 0.0, 0.0, 0.0, 0.0, 0.0, 0.0, 0.0, 0.0, 0.0, 0.0, 0.0, 0.0, 0.0, 0.0, 0.0, 0.0, 0.0, 0.0, 0.0, 0.0, 0.0, 0.0, 0.0, 0.0, 0.0, 0.0, 0.0, 0.0, 0.0, 0.0, 0.0, 0.0, 0.0, 0.0, 0.0, 0.0, 0.0, 0.0, 0.0, 0.0, 0.0, 0.0, 0.0, 0.0, 0.0, 0.0, 0.0, 0.0, 0.0, 0.0, 0.0, 0.0, 0.0, 0.0, 0.0, 0.0, 0.0, 0.0, 0.0, 0.0, 0.0, 0.0, 0.0, 0.0, 0.0, 0.0, 0.0, 0.0, 0.0, 0.0, 0.0, 0.0, 0.0, 0.0, 0.0, 0.0, 0.0, 0.0, 0.0, 0.0, 0.0, 0.0, 0.0, 0.0, 0.0, 0.0, 0.0, 0.0, 0.0, 0.0, 0.0, 0.0, 0.0, 0.0, 0.25, 0.49, 0.08029, 0.4197, 0.1377, 0.3623, 0.25, 0.4088, 0.4197, 0.4197, 0.25, 0.49, 0.25, 0.4088, 0.3623, 0.3623, 0.3623, 0.3623, 0.25, 0.4088, 0.1377, 0.3623, 0.09118, 0.25, 0.1377, 0.1377, 0.25, 0.09118, 0.3623, 0.1377, 0.4088, 0.25, 0.08029, 0.4197, 0.01, 0.25, 0.09118, 0.25, 0.1377, 0.3623, 0.01, 0.25, 0.08029, 0.08029, 0.1377, 0.1377, 0.09118, 0.25, 0.08029, 0.08029, 0.25, 0.01, 0.25, 0.09118, 0.1377, 0.1377, 0.25, 0.01, 0.4197, 0.08029, 0.3623, 0.1377, 0.25, 0.09118, 0.4197, 0.08029, 0.49, 0.25, 0.4088, 0.25, 0.3623, 0.1377, 0.49, 0.25, 0.4197, 0.4197, 0.3623, 0.3623, 0.4088, 0.25, 0.875, 0.6905, 0.875, 0.881, 0.75, 0.881, 0.75, 0.6905, 0.75, 0.6905, 0.75, 0.881, 0.625, 0.881, 0.625, 0.6905, 0.625, 0.6905, 0.625, 0.881, 0.5, 0.881, 0.5, 0.6905, 0.5, 0.6905, 0.5, 0.881, 0.375, 0.881, 0.375, 0.6905, 0.375, 0.6905, 0.375, 0.881, 0.25, 0.881, 0.25, 0.6905, 0.25, 0.6905, 0.25, 0.881, 0.125, 0.881, 0.125, 0.6905, 0.125, 0.6905, 0.125, 0.881, 0.0, 0.881, 0.0, 0.6905, 1.0, 0.6905, 1.0, 0.881, 0.875, 0.881, 0.875, 0.6905])
me_024.materials.append(mat_color_c01)
me_024.materials.append(mat_color_c02)
me_024.materials.append(mat_materialglass)
me_024.materials.append(mat_auto_5)
me_024.update()
me_004 = bpy.data.meshes.new('円柱.004')
me_004.from_pydata([(0.0, 0.072, 0.01), (0.05091, 0.05091, 0.01), (0.072, 0.0, 0.01), (0.05091, -0.05091, 0.01), (0.0, -0.072, 0.01), (-0.05091, -0.05091, 0.01), (-0.072, 0.0, 0.01), (-0.05091, 0.05091, 0.01), (-8.382e-10, 0.04765, 0.1), (0.0, 0.072, 0.075), (0.03369, 0.03369, 0.1), (0.05091, 0.05091, 0.075), (0.04765, 8.382e-10, 0.1), (0.072, 0.0, 0.075), (0.03369, -0.03369, 0.1), (0.05091, -0.05091, 0.075), (8.382e-10, -0.04765, 0.1), (0.0, -0.072, 0.075), (-0.03369, -0.03369, 0.1), (-0.05091, -0.05091, 0.075), (-0.04765, -8.382e-10, 0.1), (-0.072, 0.0, 0.075), (-0.03369, 0.03369, 0.1), (-0.05091, 0.05091, 0.075)], [], [(7, 23, 9, 0), (2, 13, 15, 3), (3, 15, 17, 4), (4, 17, 19, 5), (5, 19, 21, 6), (6, 21, 23, 7), (0, 9, 11, 1), (1, 11, 13, 2), (11, 9, 8, 10), (13, 11, 10, 12), (15, 13, 12, 14), (17, 15, 14, 16), (19, 17, 16, 18), (21, 19, 18, 20), (23, 21, 20, 22), (9, 23, 22, 8), (10, 8, 22, 20, 18, 16, 14, 12)])
_uv = me_004.uv_layers.new(name='UVマップ')
_uv.uv.foreach_set('vector', [0.125, 0.5, 0.125, 0.881, 0.0, 0.881, 0.0, 0.5, 0.75, 0.5, 0.75, 0.881, 0.625, 0.881, 0.625, 0.5, 0.625, 0.5, 0.625, 0.881, 0.5, 0.881, 0.5, 0.5, 0.5, 0.5, 0.5, 0.881, 0.375, 0.881, 0.375, 0.5, 0.375, 0.5, 0.375, 0.881, 0.25, 0.881, 0.25, 0.5, 0.25, 0.5, 0.25, 0.881, 0.125, 0.881, 0.125, 0.5, 1.0, 0.5, 1.0, 0.881, 0.875, 0.881, 0.875, 0.5, 0.875, 0.5, 0.875, 0.881, 0.75, 0.881, 0.75, 0.5, 0.4197, 0.4197, 0.25, 0.49, 0.25, 0.4088, 0.3623, 0.3623, 0.49, 0.25, 0.4197, 0.4197, 0.3623, 0.3623, 0.4088, 0.25, 0.4197, 0.08029, 0.49, 0.25, 0.4088, 0.25, 0.3623, 0.1377, 0.25, 0.01, 0.4197, 0.08029, 0.3623, 0.1377, 0.25, 0.09118, 0.08029, 0.08029, 0.25, 0.01, 0.25, 0.09118, 0.1377, 0.1377, 0.01, 0.25, 0.08029, 0.08029, 0.1377, 0.1377, 0.09118, 0.25, 0.08029, 0.4197, 0.01, 0.25, 0.09118, 0.25, 0.1377, 0.3623, 0.25, 0.49, 0.08029, 0.4197, 0.1377, 0.3623, 0.25, 0.4088, 0.3623, 0.3623, 0.25, 0.4088, 0.1377, 0.3623, 0.09118, 0.25, 0.1377, 0.1377, 0.25, 0.09118, 0.3623, 0.1377, 0.4088, 0.25])
me_004.materials.append(mat_materialadditive)
me_004.update()

# ---- objects
ob_type1_base = bpy.data.objects.new('type1_base', me_002)
ob_type1_light = bpy.data.objects.new('type1_light', me_001)
ob_type2_base = bpy.data.objects.new('type2_base', me_003)
ob_type2_light = bpy.data.objects.new('type2_light', me_002_1)
ob_type3_light = bpy.data.objects.new('type3_light', me_007)
ob_type3_base = bpy.data.objects.new('type3_base', me_008)
ob_type4_base = bpy.data.objects.new('type4_base', me_011)
ob_type4_light = bpy.data.objects.new('type4_light', me_012)
ob_type5_base = bpy.data.objects.new('type5_base', me_013)
ob_type5_light = bpy.data.objects.new('type5_light', me_014)
ob_downlight_base = bpy.data.objects.new('downlight_base', me_024)
ob_downlight_light = bpy.data.objects.new('downlight_light', me_004)

# ---- transforms, parenting, visibility, modifiers, constraints
ob_type1_base.location = (0.0, 2.98e-08, 0.0)
ob_type1_base.rotation_euler = (0.0, -3.258e-07, -3.142)
ob_type1_light.location = (-7.451e-09, 3.353e-08, -0.05)
ob_type1_light.rotation_euler = (0.0, -3.258e-07, -3.142)
ob_type2_base.location = (0.0, 2.98e-08, 0.0)
ob_type2_base.rotation_euler = (0.0, -3.258e-07, -3.142)
_m = ob_type2_base.modifiers.new('ミラー', 'MIRROR')
_m.use_axis = (False, True, False)
_m = ob_type2_base.modifiers.new('デシメート', 'DECIMATE')
_m.decimate_type = 'DISSOLVE'
_m.angle_limit = 0.01745
ob_type2_light.location = (-7.451e-09, 3.353e-08, -0.05)
ob_type2_light.rotation_euler = (0.0, -3.258e-07, -3.142)
ob_type3_light.location = (0.0, 0.0, 0.0)
ob_type3_light.rotation_euler = (1.571, -0.0, 0.0)
ob_type3_base.location = (0.0, 0.0, 0.0)
ob_type3_base.rotation_euler = (1.571, -0.0, 0.0)
ob_type4_base.location = (0.0, 0.0, 0.0)
ob_type4_base.rotation_euler = (1.571, -0.0, 0.0)
ob_type4_light.location = (0.0, 0.0, 0.0)
ob_type4_light.rotation_euler = (1.571, -0.0, 0.0)
ob_type5_base.location = (0.0, 0.0, 0.0)
ob_type5_base.rotation_euler = (1.571, -0.0, 0.0)
_m = ob_type5_base.modifiers.new('ミラー', 'MIRROR')
_m.use_axis = (True, False, True)
_m = ob_type5_base.modifiers.new('デシメート', 'DECIMATE')
_m.decimate_type = 'DISSOLVE'
_m.angle_limit = 0.01745
ob_type5_light.location = (0.0, 0.0, 0.0)
ob_type5_light.rotation_euler = (1.571, -0.0, 0.0)
_m = ob_type5_light.modifiers.new('ミラー', 'MIRROR')
_m.use_axis = (True, False, True)
_m = ob_type5_light.modifiers.new('デシメート', 'DECIMATE')
_m.decimate_type = 'DISSOLVE'
_m.angle_limit = 0.01745
ob_downlight_base.location = (0.0, 0.0, 0.0)
ob_downlight_light.location = (0.0, 0.0, 0.0)
ob_downlight_light.rotation_euler = (0.0, -0.0, 0.3927)

# ---- collection membership
col_type1.objects.link(ob_type1_base)
col_type1.objects.link(ob_type1_light)
col_type2.objects.link(ob_type2_base)
col_type2.objects.link(ob_type2_light)
col_type3.objects.link(ob_type3_light)
col_type3.objects.link(ob_type3_base)
col_type4.objects.link(ob_type4_base)
col_type4.objects.link(ob_type4_light)
col_type5.objects.link(ob_type5_base)
col_type5.objects.link(ob_type5_light)
col_downlight.objects.link(ob_downlight_base)
col_downlight.objects.link(ob_downlight_light)

# ---- scene / render settings (as saved in the file)
scene.frame_start = 1; scene.frame_end = 250; scene.frame_set(1)
scene.render.engine = 'BLENDER_EEVEE_NEXT'
scene.eevee.taa_samples = 4
bpy.context.view_layer.update()

# ---- added for rendering (the .blend has no active camera and no usable light): camera, sun
cam_auto = bpy.data.cameras.new('AutoCamera')
cam_auto.lens = 50.0
cam_auto.sensor_width = 36.0
cam_auto.clip_end = 1000.0
ob_auto_camera = bpy.data.objects.new('AutoCamera', cam_auto)
scene.collection.objects.link(ob_auto_camera)
ob_auto_camera.location = (1.20372, -1.44446, 0.967974)
ob_auto_camera.rotation_euler = (1.09748, -7.21219e-08, 0.694738)
scene.camera = ob_auto_camera
light_auto_sun = bpy.data.lights.new('AutoSun', 'SUN')
light_auto_sun.energy = 3.0
light_auto_sun.angle = 0.0523599
ob_auto_sun = bpy.data.objects.new('AutoSun', light_auto_sun)
scene.collection.objects.link(ob_auto_sun)
ob_auto_sun.rotation_euler = (0.872665, 0.174533, 0.523599)
bpy.context.view_layer.update()
